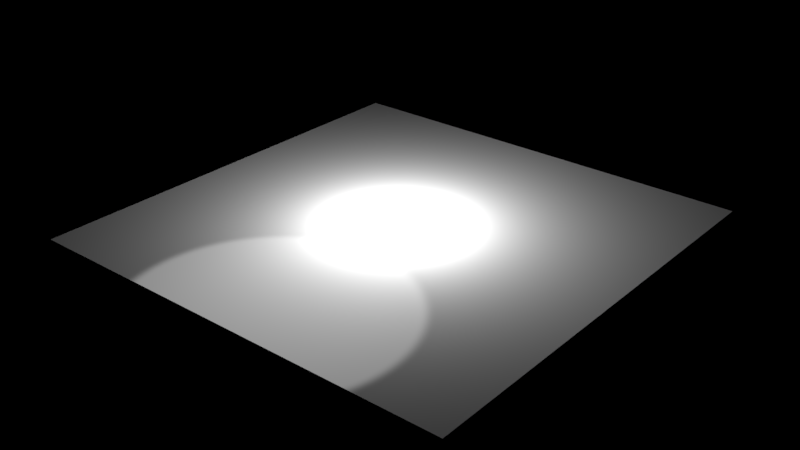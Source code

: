 # Source: LampGenerator.blend  (saved by Blender 2.78.0; exported with 4.5.12 LTS)
import bpy
from mathutils import Matrix  # noqa: F401  (used for matrix-valued properties, if any)

bpy.ops.wm.read_factory_settings(use_empty=True)
scene = bpy.context.scene
scene.name = 'Scene'

# ---- collections
col_collection_1 = bpy.data.collections.new('Collection 1'); scene.collection.children.link(col_collection_1)

# ---- world
world_world = bpy.data.worlds.new('World'); scene.world = world_world
world_world.use_nodes = True; world_world.node_tree.nodes.clear()
_N = world_world.node_tree.nodes; _L = world_world.node_tree.links
n0 = _N.new('ShaderNodeOutputWorld'); n0.name = 'World Output'; n0.location = (300, 300)
n1 = _N.new('ShaderNodeBackground'); n1.name = 'Background'; n1.location = (10, 300)
n1.inputs[0].default_value = (0.02095, 0.05088, 0.04591, 1.0)
n1.inputs[1].default_value = 0.0
_L.new(n1.outputs[0], n0.inputs[0])
n0.is_active_output = True
world_world.color = (0.05088, 0.05088, 0.05088)
world_world.use_sun_shadow = False
world_world.sun_shadow_jitter_overblur = 0.0
world_world.cycles.sampling_method = 'MANUAL'

# ---- lights
light_spot = bpy.data.lights.new('Spot', 'SPOT')
light_spot.transmission_factor = 0.0
light_spot.energy = 938.0
light_spot.shadow_buffer_clip_start = 0.5
light_spot.shadow_soft_size = 0.1
light_spot.shadow_maximum_resolution = 0.006
light_spot.use_absolute_resolution = True
light_point = bpy.data.lights.new('Point', 'POINT')
light_point.transmission_factor = 0.0
light_point.energy = 938.0
light_point.shadow_buffer_clip_start = 0.5
light_point.shadow_soft_size = 1.375
light_point.shadow_maximum_resolution = 0.006
light_point.use_absolute_resolution = True

# ---- meshes
me_plane = bpy.data.meshes.new('Plane')
me_plane.from_pydata([(-6.379, -6.379, 0.0), (6.379, -6.379, 0.0), (-6.379, 6.379, 0.0), (6.379, 6.379, 0.0)], [], [(0, 1, 3, 2)])
me_plane.use_remesh_preserve_volume = False
me_plane.use_remesh_preserve_attributes = False
me_plane.use_mirror_vertex_groups = False
me_plane.update()

# ---- objects
ob_spot = bpy.data.objects.new('Spot', light_spot)
ob_plane = bpy.data.objects.new('Plane', me_plane)
ob_point = bpy.data.objects.new('Point', light_point)

# ---- transforms, parenting, visibility, modifiers, constraints
ob_spot.location = (-2.617, -0.366, 5.605)
ob_spot.lineart.crease_threshold = 0.0
ob_plane.location = (-3.061, 4.893, -3.614)
ob_plane.lineart.crease_threshold = 0.0
ob_point.location = (-3.122, 4.893, -1.947)
ob_point.lineart.crease_threshold = 0.0

# ---- collection membership
col_collection_1.objects.link(ob_spot)
col_collection_1.objects.link(ob_plane)
col_collection_1.objects.link(ob_point)

# ---- scene / render settings (as saved in the file)
scene.frame_start = 1; scene.frame_end = 250; scene.frame_set(0)
scene.render.engine = 'CYCLES'
scene.render.resolution_percentage = 50
scene.render.dither_intensity = 0.0
scene.cycles.use_denoising = False
scene.cycles.samples = 128
scene.cycles.sampling_pattern = 'TABULATED_SOBOL'
scene.cycles.light_sampling_threshold = 0.0
scene.cycles.use_adaptive_sampling = False
scene.cycles.use_light_tree = False
scene.cycles.blur_glossy = 0.0
scene.cycles.sample_clamp_indirect = 0.0
scene.view_settings.view_transform = 'Standard'
bpy.context.view_layer.update()

# ---- added for rendering (the .blend has no active camera): camera
cam_auto = bpy.data.cameras.new('AutoCamera')
cam_auto.lens = 50.0
cam_auto.sensor_width = 36.0
cam_auto.clip_end = 1000.0
ob_auto_camera = bpy.data.objects.new('AutoCamera', cam_auto)
scene.collection.objects.link(ob_auto_camera)
ob_auto_camera.location = (13.6327, -15.1392, 9.74057)
ob_auto_camera.rotation_euler = (1.09748, -7.21219e-08, 0.694738)
scene.camera = ob_auto_camera
bpy.context.view_layer.update()
